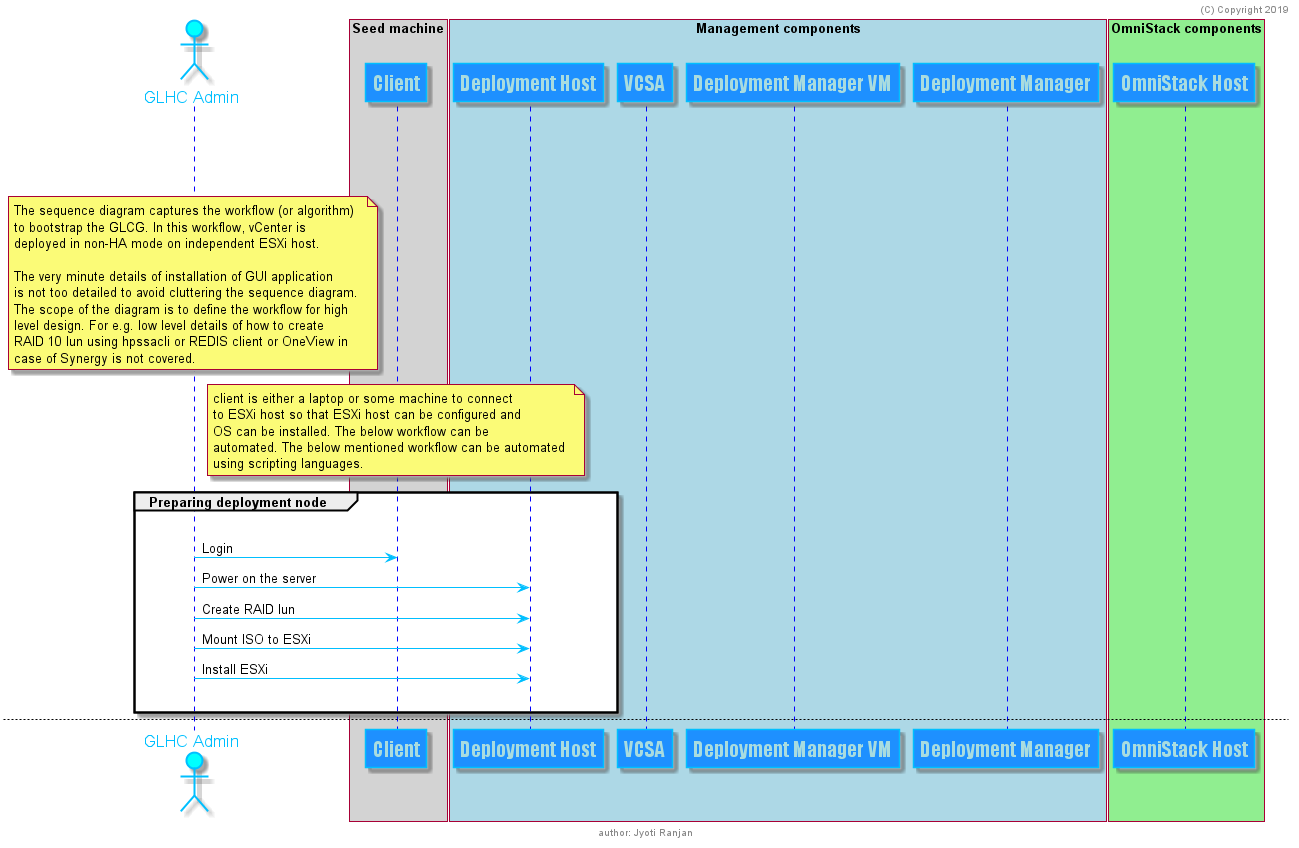

The diagram above was rendered by PlantUML. Its source (embedded in the PNG):
@startuml


skinparam sequence {
    TitleFontSize 36
    TitleFontName Tahoma
    TitleFontColor DarkBlue


	ArrowColor DeepSkyBlue
	ActorBorderColor DeepSkyBlue
	LifeLineBorderColor blue
	LifeLineBackgroundColor #A9DCDF

	ParticipantBorderColor DeepSkyBlue
	ParticipantBackgroundColor DodgerBlue
	ParticipantFontName Impact
	ParticipantFontSize 20
	ParticipantFontColor #A9DCDF

	ActorBackgroundColor aqua
	ActorFontColor DeepSkyBlue
	ActorFontSize 17
	ActorFontName Aapex
}


header (C) Copyright 2019
footer author: Jyoti Ranjan

    |||
    |||
    |||

actor "GLHC Admin"
note over "GLHC Admin"
    The sequence diagram captures the workflow (or algorithm) 
    to bootstrap the GLCG. In this workflow, vCenter is 
    deployed in non-HA mode on independent ESXi host.

    The very minute details of installation of GUI application 
    is not too detailed to avoid cluttering the sequence diagram. 
    The scope of the diagram is to define the workflow for high 
    level design. For e.g. low level details of how to create
    RAID 10 lun using hpssacli or REDIS client or OneView in 
    case of Synergy is not covered.
end note

box "Seed machine" #LightGrey
    participant Client
end box

box "Management components" #LightBlue
    participant "Deployment Host"
    participant VCSA
    participant "Deployment Manager VM"
    participant "Deployment Manager"
end box

box "OmniStack components" #LightGreen
    participant "OmniStack Host"
end box

note over Client
    client is either a laptop or some machine to connect
    to ESXi host so that ESXi host can be configured and
    OS can be installed. The below workflow can be
    automated. The below mentioned workflow can be automated 
    using scripting languages.
end note

group Preparing deployment node
        |||
    "GLHC Admin" -> Client: Login
    "GLHC Admin" -> "Deployment Host": Power on the server
    "GLHC Admin" -> "Deployment Host": Create RAID lun
    "GLHC Admin" -> "Deployment Host": Mount ISO to ESXi
    "GLHC Admin" -> "Deployment Host": Install ESXi
        |||
end group


newpage

note over Client
    The below mentioned
    workflow can be automated using
    scripting languages.
end note

group Deploying management software(s)
        |||
    "GLHC Admin" -> Client: Login
    "GLHC Admin" -> Client: Download VCSA OVA
    "GLHC Admin" -> "Deployment Host": Request to create VCSA
    "GLHC Admin" -> VCSA: ssh to VCSA to verify its installation
    "GLHC Admin" -> "GLHC Admin": Note down VCSA url
        |||
    "GLHC Admin" -> "Deployment Host": Request to create "Deployment Manager VM"
    note over "Deployment Manager VM"
       As we are going to run windows installer, we need to
       do remote login to "Deployment Manager VM" from
       Client and run script to install arbiter.
    end note
    "GLHC Admin" -> "Deployment Manager VM": Login
    "GLHC Admin" -> "Deployment Manager VM": Run arbiter's msi installer inside VM
    "GLHC Admin" -> "Deployment Manager VM": Install Arbiter
        |||
    note over "Deployment Manager VM"
       Here we are going to run JAR file with parameters
       captured in yaml file. For this one needs to remote
       login to "Deployment Manager VM" and run the jar
       command.
    end note
    "GLHC Admin" -> "Deployment Manager VM": Login
    "GLHC Admin" -> "Deployment Manager VM": Download deployment manager's msi
    "GLHC Admin" -> "GLHC Admin": Prepare user input in yaml file
    "GLHC Admin" -> "Deployment Manager VM": Run jar file with user inputs
    "GLHC Admin" -> "Deployment Manager": Ensure installation is correct
        |||
    note over "Deployment Manager VM"
       Here as well, one needs to remote login
       to VCSA and install the web-plugin which is like
       a running some executables.
    end note
    "GLHC Admin" -> VCSA: Login
    "GLHC Admin" -> VCSA: Download the vSphere web-plugin
    "GLHC Admin" -> VCSA: Install web-plugin
    "GLHC Admin" -> VCSA: Restart VMware "vsphere-ui" service
        |||
    "GLHC Admin" -> "GLHC Admin": Verify deployment environment
        |||
end

newpage


note over "GLHC Admin"
    The below mentioned workflow can be automated using
    scripting languages.
end note


group Creating OmniStack cluster
        |||
    "GLHC Admin" -> Client: Login
    loop for every GLCG host
        "GLHC Admin" -> "OmniStack Host": Power on
        "GLHC Admin" -> "OmniStack Host": Assign static IP address
        "GLHC Admin" -> "GLHC Admin": Note down IP
    end
        |||
    "GLHC Admin" -> "Deployment Manager VM": Login
    "GLHC Admin" -> "Deployment Manager VM": Open "Deployment Manager"
    "GLHC Admin" -> "Deployment Manager": Create SimpliVity federation
    "GLHC Admin" -> "Deployment Manager": Feed Arbiter IP
    "GLHC Admin" -> "Deployment Manager": Scan OmniStack hosts
    "GLHC Admin" -> "Deployment Manager": Configure federation
    "GLHC Admin" -> "Deployment Manager": Configure network
    "GLHC Admin" -> "Deployment Manager": Configure NTP
    "GLHC Admin" -> "Deployment Manager": Run tests
        |||
end group

newpage

note over "Deployment Manager VM"
    The below mentioned workflow can be automated using
    scripting languages.
end note

group Preparing OmniStack cluster for consumption
        |||
   "GLHC Admin" -> Client: Login
   "GLHC Admin" -> "Deployment Manager VM": Open vCenter
   "GLHC Admin" -> "Deployment Manager VM": Create datastore
   "GLHC Admin" -> "Deployment Manager VM": Create backup policy (if desired)
        |||
end group

@enduml